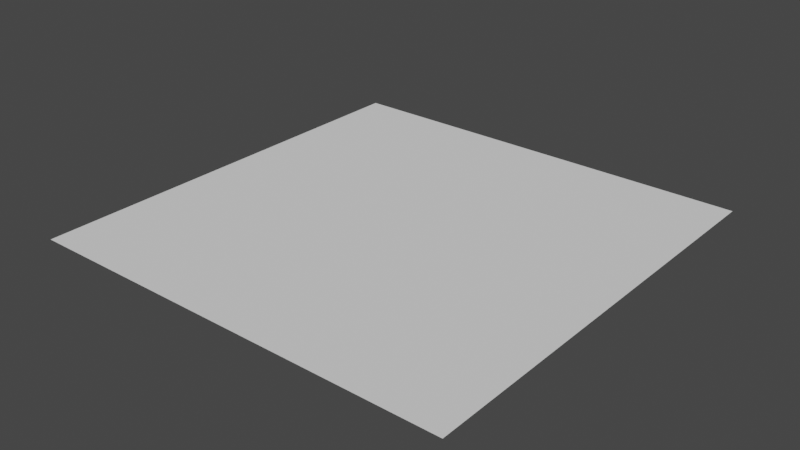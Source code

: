# Source: floor.blend  (saved by Blender 2.82.7; exported with 4.5.12 LTS)
import bpy
from mathutils import Matrix  # noqa: F401  (used for matrix-valued properties, if any)

bpy.ops.wm.read_factory_settings(use_empty=True)
scene = bpy.context.scene
scene.name = 'Scene'

# ---- collections
col_collection = bpy.data.collections.new('Collection'); scene.collection.children.link(col_collection)

# ---- world
world_world = bpy.data.worlds.new('World'); scene.world = world_world
world_world.use_nodes = True; world_world.node_tree.nodes.clear()
_N = world_world.node_tree.nodes; _L = world_world.node_tree.links
n0 = _N.new('ShaderNodeOutputWorld'); n0.name = 'World Output'; n0.location = (300, 300)
n1 = _N.new('ShaderNodeBackground'); n1.name = 'Background'; n1.location = (10, 300)
n1.inputs[0].default_value = (0.05088, 0.05088, 0.05088, 1.0)
_L.new(n1.outputs[0], n0.inputs[0])
n0.is_active_output = True
world_world.color = (0.05088, 0.05088, 0.05088)
world_world.use_sun_shadow = False
world_world.sun_shadow_jitter_overblur = 0.0

# ---- meshes
me_plane = bpy.data.meshes.new('Plane')
me_plane.from_pydata([(-1.0, -1.0, 0.0), (1.0, -1.0, 0.0), (-1.0, 1.0, 0.0), (1.0, 1.0, 0.0)], [], [(0, 1, 3, 2)])
_uv = me_plane.uv_layers.new(name='UVMap')
_uv.uv.foreach_set('vector', [0.0, 0.0, 1.0, 0.0, 1.0, 1.0, 0.0, 1.0])
me_plane.use_remesh_fix_poles = True
me_plane.use_remesh_preserve_attributes = False
me_plane.use_mirror_vertex_groups = False
me_plane.update()

# ---- objects
ob_plane = bpy.data.objects.new('Plane', me_plane)

# ---- transforms, parenting, visibility, modifiers, constraints
ob_plane.location = (0.0, 0.0, 0.0)
ob_plane.lineart.crease_threshold = 0.0

# ---- collection membership
col_collection.objects.link(ob_plane)

# ---- scene / render settings (as saved in the file)
scene.frame_start = 1; scene.frame_end = 250; scene.frame_set(1)
scene.render.engine = 'BLENDER_EEVEE_NEXT'
scene.cycles.use_denoising = False
scene.cycles.samples = 128
scene.cycles.sampling_pattern = 'TABULATED_SOBOL'
scene.cycles.use_adaptive_sampling = False
scene.cycles.use_light_tree = False
scene.view_settings.view_transform = 'Filmic'
bpy.context.view_layer.update()

# ---- added for rendering (the .blend has no active camera and no usable light): camera, sun
cam_auto = bpy.data.cameras.new('AutoCamera')
cam_auto.lens = 50.0
cam_auto.sensor_width = 36.0
cam_auto.clip_end = 1000.0
ob_auto_camera = bpy.data.objects.new('AutoCamera', cam_auto)
scene.collection.objects.link(ob_auto_camera)
ob_auto_camera.location = (2.61693, -3.14032, 2.09354)
ob_auto_camera.rotation_euler = (1.09748, -7.21219e-08, 0.694738)
scene.camera = ob_auto_camera
light_auto_sun = bpy.data.lights.new('AutoSun', 'SUN')
light_auto_sun.energy = 3.0
light_auto_sun.angle = 0.0523599
ob_auto_sun = bpy.data.objects.new('AutoSun', light_auto_sun)
scene.collection.objects.link(ob_auto_sun)
ob_auto_sun.rotation_euler = (0.872665, 0.174533, 0.523599)
bpy.context.view_layer.update()
